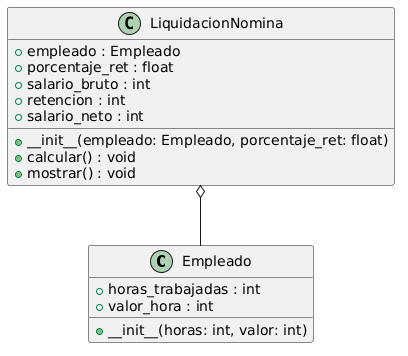

The diagram above was rendered by PlantUML. Its source (embedded in the PNG):
@startuml
class Empleado {
    + horas_trabajadas : int
    + valor_hora : int
    
    + __init__(horas: int, valor: int)
}

class LiquidacionNomina {
    + empleado : Empleado
    + porcentaje_ret : float
    + salario_bruto : int
    + retencion : int
    + salario_neto : int
    
    + __init__(empleado: Empleado, porcentaje_ret: float)
    + calcular() : void
    + mostrar() : void
}

LiquidacionNomina o-- Empleado
@enduml